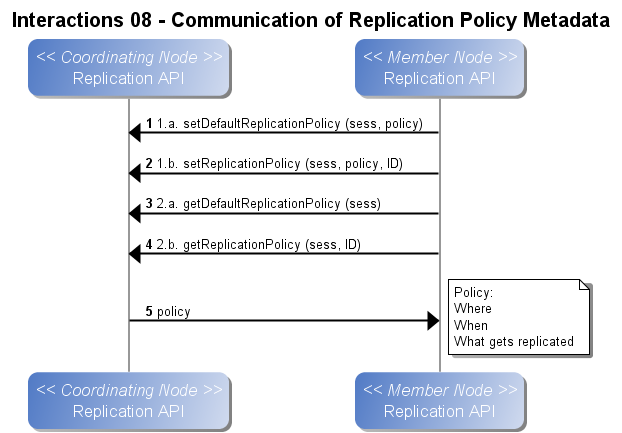

The diagram above was rendered by PlantUML. Its source (embedded in the PNG):
@startuml
title Interactions 08 - Communication of Replication Policy Metadata
autonumber
skin BlueModern
participant "Replication API" as c_rep << Coordinating Node >>
participant "Replication API" as m_rep << Member Node >>
m_rep -> c_rep: 1.a. setDefaultReplicationPolicy (sess, policy)
m_rep -> c_rep: 1.b. setReplicationPolicy (sess, policy, ID)
m_rep -> c_rep: 2.a. getDefaultReplicationPolicy (sess)
m_rep -> c_rep: 2.b. getReplicationPolicy (sess, ID)
c_rep -> m_rep: policy
note right
@enduml